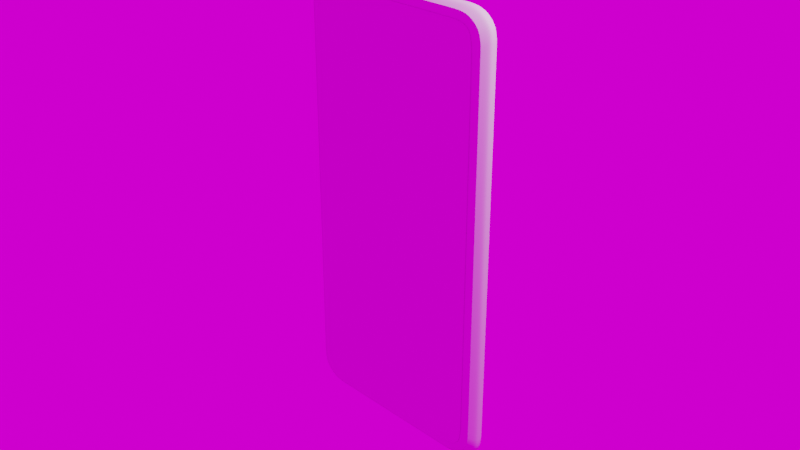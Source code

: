 # Source: phone_world_texture.blend  (saved by Blender 3.3.6; exported with 4.5.12 LTS)
import bpy
from mathutils import Matrix  # noqa: F401  (used for matrix-valued properties, if any)

bpy.ops.wm.read_factory_settings(use_empty=True)
scene = bpy.context.scene
scene.name = 'Scene'

# ---- collections
col_collection = bpy.data.collections.new('Collection'); scene.collection.children.link(col_collection)

# ---- images (referenced by path relative to the original .blend; pixels are not part of the script)
import os
ASSET_DIR = os.environ.get("B2B_ASSET_DIR", "")  # directory of the original .blend (textures are referenced by path, not embedded)
HERE = os.path.dirname(os.path.abspath(__file__))  # packed textures are extracted next to this script under _unpacked/

def load_image(name, relpath, width, height, colorspace="sRGB"):
    """Load a texture the original file referenced (path relative to the .blend, or extracted next to this script)."""
    p = next((c for c in (os.path.join(HERE, relpath), os.path.join(ASSET_DIR, relpath)) if relpath and os.path.exists(c)), "")
    if p:
        img = bpy.data.images.load(p, check_existing=True)
        img.name = name
    else:  # same state as the original file: an image datablock whose file is absent (Cycles renders it pink)
        img = bpy.data.images.new(name, width, height)
        img.source = "FILE"
        img.filepath = "//" + (relpath or name)
    img.colorspace_settings.name = colorspace
    return img
img_studio009_exr = load_image('Studio009.exr', 'textures/Studio009.exr', 1024, 1024, 'Linear Rec.709')

# ---- world
world_world = bpy.data.worlds.new('World'); scene.world = world_world
world_world.use_nodes = True; world_world.node_tree.nodes.clear()
_N = world_world.node_tree.nodes; _L = world_world.node_tree.links
n0 = _N.new('ShaderNodeOutputWorld'); n0.name = 'World Output'; n0.location = (300, 300)
n1 = _N.new('ShaderNodeBackground'); n1.name = 'Background'; n1.location = (10, 300)
n2 = _N.new('ShaderNodeTexEnvironment'); n2.name = 'Environment Texture'; n2.location = (-280, 280)
n2.image = img_studio009_exr
_L.new(n1.outputs[0], n0.inputs[0])
_L.new(n2.outputs[0], n1.inputs[0])
n0.is_active_output = True
world_world.color = (0.05088, 0.05088, 0.05088)
world_world.use_sun_shadow = False
world_world.sun_shadow_jitter_overblur = 0.0

# ---- cameras
cam_camera = bpy.data.cameras.new('Camera')
cam_camera.clip_end = 100.0
cam_camera.ortho_scale = 7.314

# ---- lights
light_light = bpy.data.lights.new('Light', 'POINT')
light_light.transmission_factor = 0.0
light_light.energy = 1000.0
light_light.shadow_soft_size = 0.1
light_light.shadow_maximum_resolution = 0.006
light_light.use_absolute_resolution = True

# ---- meshes
me_plane_001 = bpy.data.meshes.new('Plane.001')
me_plane_001.from_pydata([(1.058, 2.271, -0.1004), (1.129, 0.0, -0.1004), (0.8471, 2.35, -0.1004), (1.129, 2.082, -0.1004), (0.8471, 2.082, -0.1391), (0.9633, 2.334, -0.1004), (1.114, 2.19, -0.1004), (0.961, 2.082, -0.1391), (0.8471, 2.218, -0.1391), (0.9628, 2.195, -0.1391), (1.129, 2.037, -0.1004), (0.8471, 2.037, -0.1391), (0.961, 2.037, -0.1391), (0.7982, 2.35, -0.1004), (0.7982, 2.082, -0.1391), (0.7982, 2.218, -0.1391), (0.7982, 2.037, -0.1391), (0.9392, 2.27, -0.1391), (1.011, 2.223, -0.1391), (0.7982, 2.284, -0.1391), (0.0, 2.284, -0.1391), (0.0, 2.218, -0.1391), (0.7982, 0.0, -0.1391), (0.0, 0.0, -0.1391), (1.051, 2.165, -0.1391), (1.063, 2.078, -0.1391), (0.961, 0.0, -0.1391), (0.8471, 0.0, -0.1391), (1.063, 2.037, -0.1391), (0.0, 2.037, -0.1391), (0.0, 2.082, -0.1391), (0.8423, 2.284, -0.1391), (1.063, 0.0, -0.1391), (0.0, 2.35, -0.1004), (1.058, 2.271, -0.09563), (1.129, 0.0, -0.09563), (0.8471, 2.35, -0.09563), (1.129, 2.082, -0.09563), (0.9633, 2.334, -0.09563), (1.114, 2.19, -0.09563), (1.129, 2.037, -0.09563), (0.7982, 2.35, -0.09563), (0.0, 2.35, -0.09563), (1.058, 2.271, -0.06023), (1.129, 0.0, -0.06023), (0.8471, 2.35, -0.06023), (1.129, 2.082, -0.06023), (0.9633, 2.334, -0.06023), (1.114, 2.19, -0.06023), (1.129, 2.037, -0.06023), (0.7982, 2.35, -0.06023), (0.0, 2.35, -0.06023)], [], [(11, 12, 7, 4), (15, 8, 31, 19), (16, 11, 4, 14), (12, 28, 25, 7), (8, 4, 7, 9), (31, 8, 9, 17), (14, 4, 8, 15), (24, 9, 7, 25), (17, 9, 24, 18), (26, 32, 28, 12), (22, 27, 11, 16), (27, 26, 12, 11), (23, 22, 16, 29), (30, 14, 15, 21), (29, 16, 14, 30), (21, 15, 19, 20), (17, 18, 0, 5), (24, 25, 3, 6), (25, 28, 10, 3), (31, 17, 5, 2), (18, 24, 6, 0), (28, 32, 1, 10), (19, 31, 2, 13), (20, 19, 13, 33), (13, 2, 36, 41), (33, 13, 41, 42), (0, 6, 39, 34), (3, 10, 40, 37), (5, 0, 34, 38), (10, 1, 35, 40), (2, 5, 38, 36), (6, 3, 37, 39), (38, 34, 43, 47), (42, 41, 50, 51), (40, 35, 44, 49), (36, 38, 47, 45), (39, 37, 46, 48), (41, 36, 45, 50), (34, 39, 48, 43), (37, 40, 49, 46)])
me_plane_001.polygons.foreach_set('use_smooth', [True] * 40)
_uv = me_plane_001.uv_layers.new(name='UVMap')
_uv.uv.foreach_set('vector', [0.875, 0.9333, 0.9254, 0.9333, 0.9254, 0.943, 0.875, 0.943, 0.8534, 0.9717, 0.875, 0.9717, 0.8729, 0.9859, 0.8534, 0.9859, 0.8534, 0.9333, 0.875, 0.9333, 0.875, 0.943, 0.8534, 0.943, 0.9254, 0.9333, 0.9707, 0.9333, 0.9707, 0.942, 0.9254, 0.943, 0.875, 0.9717, 0.875, 0.943, 0.9254, 0.943, 0.459, 0.4677, 0.8729, 0.9859, 0.875, 0.9717, 0.459, 0.4677, 0.3582, 0.3833, 0.8534, 0.943, 0.875, 0.943, 0.875, 0.9717, 0.8534, 0.9717, 0.2731, 0.2783, 0.459, 0.4677, 0.9254, 0.943, 0.9707, 0.942, 0.3582, 0.3833, 0.459, 0.4677, 0.2731, 0.2783, 0.242, 0.2466, 0.9254, 0.5141, 0.9707, 0.5141, 0.9707, 0.9333, 0.9254, 0.9333, 0.8534, 0.5141, 0.875, 0.5141, 0.875, 0.9333, 0.8534, 0.9333, 0.875, 0.5141, 0.9254, 0.5141, 0.9254, 0.9333, 0.875, 0.9333, 0.5293, 0.5141, 0.8534, 0.5141, 0.8534, 0.9333, 0.5293, 0.9333, 0.5293, 0.943, 0.8534, 0.943, 0.8534, 0.9717, 0.5293, 0.9717, 0.5293, 0.9333, 0.8534, 0.9333, 0.8534, 0.943, 0.5293, 0.943, 0.5293, 0.9717, 0.8534, 0.9717, 0.8534, 0.9859, 0.5293, 0.9859, 0.3582, 0.3833, 0.242, 0.2466, 0.0, 0.0, 0.0, 0.0, 0.2731, 0.2783, 0.9707, 0.942, 1.0, 0.943, 0.0, 0.0, 0.9707, 0.942, 0.9707, 0.9333, 1.0, 0.9333, 1.0, 0.943, 0.8729, 0.9859, 0.3582, 0.3833, 0.0, 0.0, 0.875, 1.0, 0.242, 0.2466, 0.2731, 0.2783, 0.0, 0.0, 0.0, 0.0, 0.9707, 0.9333, 0.9707, 0.5141, 1.0, 0.5, 1.0, 0.9333, 0.8534, 0.9859, 0.8729, 0.9859, 0.875, 1.0, 0.8534, 1.0, 0.5293, 0.9859, 0.8534, 0.9859, 0.8534, 1.0, 0.0, 0.0, 0.8534, 1.0, 0.875, 1.0, 0.875, 1.0, 0.8534, 1.0, 0.0, 0.0, 0.8534, 1.0, 0.8534, 1.0, 0.0, 0.0, 0.0, 0.0, 0.0, 0.0, 0.0, 0.0, 0.0, 0.0, 1.0, 0.943, 1.0, 0.9333, 1.0, 0.9333, 1.0, 0.943, 0.0, 0.0, 0.0, 0.0, 0.0, 0.0, 0.0, 0.0, 1.0, 0.9333, 1.0, 0.5, 1.0, 0.5, 1.0, 0.9333, 0.875, 1.0, 0.0, 0.0, 0.0, 0.0, 0.875, 1.0, 0.0, 0.0, 1.0, 0.943, 1.0, 0.943, 0.0, 0.0, 0.0, 0.0, 0.0, 0.0, 0.0, 0.0, 0.0, 0.0, 0.0, 0.0, 0.8534, 1.0, 0.8534, 1.0, 0.0, 0.0, 1.0, 0.9333, 1.0, 0.5, 1.0, 0.5, 1.0, 0.9333, 0.875, 1.0, 0.0, 0.0, 0.0, 0.0, 0.875, 1.0, 0.0, 0.0, 1.0, 0.943, 1.0, 0.943, 0.0, 0.0, 0.8534, 1.0, 0.875, 1.0, 0.875, 1.0, 0.8534, 1.0, 0.0, 0.0, 0.0, 0.0, 0.0, 0.0, 0.0, 0.0, 1.0, 0.943, 1.0, 0.9333, 1.0, 0.9333, 1.0, 0.943])
me_plane_001.update()
me_plane_002 = bpy.data.meshes.new('Plane.002')
me_plane_002.from_pydata([(1.058, 2.271, -0.1004), (1.129, 0.0, -0.1004), (0.8471, 2.35, -0.1004), (1.129, 2.082, -0.1004), (0.9633, 2.334, -0.1004), (1.114, 2.19, -0.1004), (1.129, 2.037, -0.1004), (0.7982, 2.35, -0.1004), (0.0, 2.35, -0.1004), (1.058, 2.271, -0.1004), (1.129, 0.0, -0.1004), (0.8471, 2.35, -0.1004), (1.129, 2.082, -0.1004), (0.9633, 2.334, -0.1004), (1.114, 2.19, -0.1004), (1.129, 2.037, -0.1004), (0.7982, 2.35, -0.1004), (0.0, 2.35, -0.1004), (1.118, 2.316, -0.03386), (1.194, 0.0, -0.03386), (0.8956, 2.396, -0.03386), (1.194, 2.123, -0.03386), (1.019, 2.379, -0.03386), (1.178, 2.233, -0.03386), (1.194, 2.076, -0.03386), (0.844, 2.396, -0.03386), (0.0, 2.396, -0.03386), (1.118, 2.316, -0.0003439), (1.194, 0.0, -0.0003438), (0.8956, 2.396, -0.0003439), (1.194, 2.123, -0.0003439), (1.019, 2.379, -0.0003439), (1.178, 2.233, -0.0003439), (1.194, 2.076, -0.0003439), (0.844, 2.396, -0.0003439), (0.0, 2.396, -0.0003439), (1.164, 2.106, -0.06751), (1.148, 2.215, -0.06751), (0.8225, 2.377, -0.06751), (0.8729, 2.377, -0.06751), (1.09, 2.297, -0.06751), (1.164, 2.06, -0.06751), (0.9927, 2.36, -0.06751), (0.0, 2.377, -0.06751), (1.164, 0.0, -0.06751), (1.058, 2.271, -0.1004), (1.129, 0.0, -0.1004), (0.8471, 2.35, -0.1004), (1.129, 2.082, -0.1004), (0.9633, 2.334, -0.1004), (1.114, 2.19, -0.1004), (1.129, 2.037, -0.1004), (0.7982, 2.35, -0.1004), (0.0, 2.35, -0.1004), (1.058, 2.271, 0.0), (1.129, 0.0, 0.0), (0.8471, 2.35, 0.0), (1.129, 2.082, 0.0), (0.9633, 2.334, 0.0), (1.114, 2.19, 0.0), (1.129, 2.037, 0.0), (0.7982, 2.35, 0.0), (0.0, 2.35, 0.0)], [], [(4, 13, 9, 0), (7, 8, 17, 16), (1, 6, 15, 10), (2, 11, 13, 4), (5, 14, 12, 3), (2, 7, 16, 11), (0, 9, 14, 5), (6, 3, 12, 15), (37, 23, 21, 36), (39, 38, 25, 20), (40, 18, 23, 37), (41, 36, 21, 24), (42, 22, 18, 40), (38, 43, 26, 25), (44, 41, 24, 19), (39, 20, 22, 42), (25, 26, 35, 34), (19, 24, 33, 28), (20, 29, 31, 22), (23, 32, 30, 21), (20, 25, 34, 29), (18, 27, 32, 23), (24, 21, 30, 33), (22, 31, 27, 18), (11, 39, 42, 13), (10, 15, 41, 44), (16, 17, 43, 38), (13, 42, 40, 9), (15, 12, 36, 41), (9, 40, 37, 14), (11, 16, 38, 39), (14, 37, 36, 12), (17, 16, 52, 53), (15, 10, 46, 51), (11, 13, 49, 47), (14, 12, 48, 50), (16, 11, 47, 52), (9, 14, 50, 45), (12, 15, 51, 48), (13, 9, 45, 49), (52, 47, 56, 61), (45, 50, 59, 54), (48, 51, 60, 57), (49, 45, 54, 58), (53, 52, 61, 62), (51, 46, 55, 60), (47, 49, 58, 56), (50, 48, 57, 59)])
_uv = me_plane_002.uv_layers.new(name='UVMap')
_uv.uv.foreach_set('vector', [0.0, 0.0, 0.0, 0.0, 0.0, 0.0, 0.0, 0.0, 0.0, 0.0, 0.0, 0.0, 0.0, 0.0, 0.0, 0.0, 0.0, 0.0, 0.0, 0.0, 0.0, 0.0, 0.0, 0.0, 0.0, 0.0, 0.0, 0.0, 0.0, 0.0, 0.0, 0.0, 0.0, 0.0, 0.0, 0.0, 0.0, 0.0, 0.0, 0.0, 0.0, 0.0, 0.0, 0.0, 0.0, 0.0, 0.0, 0.0, 0.0, 0.0, 0.0, 0.0, 0.0, 0.0, 0.0, 0.0, 0.0, 0.0, 0.0, 0.0, 0.0, 0.0, 0.0, 0.0, 0.0, 0.0, 0.0, 0.0, 0.0, 0.0, 0.0, 0.0, 0.0, 0.0, 0.0, 0.0, 0.0, 0.0, 0.0, 0.0, 0.0, 0.0, 0.0, 0.0, 0.0, 0.0, 0.0, 0.0, 0.0, 0.0, 0.0, 0.0, 0.0, 0.0, 0.0, 0.0, 0.0, 0.0, 0.0, 0.0, 0.0, 0.0, 0.0, 0.0, 0.0, 0.0, 0.0, 0.0, 0.0, 0.0, 0.0, 0.0, 0.0, 0.0, 0.0, 0.0, 0.0, 0.0, 0.0, 0.0, 0.0, 0.0, 0.0, 0.0, 0.0, 0.0, 0.0, 0.0, 0.0, 0.0, 0.0, 0.0, 0.0, 0.0, 0.0, 0.0, 0.0, 0.0, 0.0, 0.0, 0.0, 0.0, 0.0, 0.0, 0.0, 0.0, 0.0, 0.0, 0.0, 0.0, 0.0, 0.0, 0.0, 0.0, 0.0, 0.0, 0.0, 0.0, 0.0, 0.0, 0.0, 0.0, 0.0, 0.0, 0.0, 0.0, 0.0, 0.0, 0.0, 0.0, 0.0, 0.0, 0.0, 0.0, 0.0, 0.0, 0.0, 0.0, 0.0, 0.0, 0.0, 0.0, 0.0, 0.0, 0.0, 0.0, 0.0, 0.0, 0.0, 0.0, 0.0, 0.0, 0.0, 0.0, 0.0, 0.0, 0.0, 0.0, 0.0, 0.0, 0.0, 0.0, 0.0, 0.0, 0.0, 0.0, 0.0, 0.0, 0.0, 0.0, 0.0, 0.0, 0.0, 0.0, 0.0, 0.0, 0.0, 0.0, 0.0, 0.0, 0.0, 0.0, 0.0, 0.0, 0.0, 0.0, 0.0, 0.0, 0.0, 0.0, 0.0, 0.0, 0.0, 0.0, 0.0, 0.0, 0.0, 0.0, 0.0, 0.0, 0.0, 0.0, 0.0, 0.0, 0.0, 0.0, 0.0, 0.0, 0.0, 0.0, 0.0, 0.0, 0.0, 0.0, 0.0, 0.0, 0.0, 0.0, 0.0, 0.0, 0.0, 0.0, 0.0, 0.0, 0.0, 0.0, 0.0, 0.0, 0.0, 0.0, 0.0, 0.0, 0.0, 0.0, 0.0, 0.0, 0.0, 0.0, 0.0, 0.0, 0.0, 0.0, 0.0, 0.0, 0.0, 0.0, 0.0, 0.0, 0.0, 0.0, 0.0, 0.0, 0.0, 0.0, 0.0, 0.0, 0.0, 0.0, 0.0, 0.0, 0.0, 0.0, 0.0, 0.0, 0.0, 0.0, 0.0, 0.0, 0.0, 0.0, 0.0, 0.0, 0.0, 0.0, 0.0, 0.0, 0.0, 0.0, 0.0, 0.0, 0.0, 0.0, 0.0, 0.0, 0.0, 0.0, 0.0, 0.0, 0.0, 0.0, 0.0, 0.0, 0.0, 0.0, 0.0, 0.0, 0.0, 0.0, 0.0, 0.0, 0.0, 0.0, 0.0, 0.0, 0.0, 0.0, 0.0, 0.0, 0.0, 0.0, 0.0, 0.0, 0.0, 0.0, 0.0, 0.0, 0.0, 0.0, 0.0, 0.0, 0.0, 0.0, 0.0, 0.0, 0.0, 0.0, 0.0, 0.0, 0.0, 0.0, 0.0, 0.0, 0.0, 0.0, 0.0, 0.0, 0.0, 0.0, 0.0, 0.0, 0.0, 0.0, 0.0, 0.0])
me_plane_002.update()
me_plane_003 = bpy.data.meshes.new('Plane.003')
me_plane_003.from_pydata([(1.058, 2.271, 0.0995), (1.129, 0.0, 0.0995), (0.8471, 2.35, 0.0995), (1.129, 2.082, 0.0995), (0.9633, 2.334, 0.0995), (1.114, 2.19, 0.0995), (1.129, 2.037, 0.0995), (0.7982, 2.35, 0.0995), (0.0, 2.35, 0.0995), (0.975, 2.206, 0.0995), (1.024, 0.0, 0.0995), (0.8146, 2.26, 0.0995), (1.024, 2.003, 0.0995), (0.9152, 2.246, 0.09749), (1.01, 2.149, 0.0995), (1.024, 1.959, 0.0995), (0.7676, 2.26, 0.0995), (0.0, 2.26, 0.0995), (0.918, 2.248, 0.09618), (1.058, 2.271, 0.09618), (1.129, 0.0, 0.09618), (0.8471, 2.35, 0.09618), (1.129, 2.082, 0.09618), (0.9633, 2.334, 0.09618), (1.114, 2.19, 0.09618), (1.129, 2.037, 0.09618), (0.7982, 2.35, 0.09618), (0.0, 2.35, 0.09618), (0.975, 2.206, 0.09618), (1.024, 0.0, 0.09618), (0.8146, 2.26, 0.09618), (1.024, 2.003, 0.09618), (0.918, 2.248, 0.09618), (1.01, 2.149, 0.09618), (1.024, 1.959, 0.09618), (0.7676, 2.26, 0.09618), (0.0, 2.26, 0.09618), (1.058, 2.271, 0.08282), (1.129, 0.0, 0.08282), (0.8471, 2.35, 0.08282), (1.129, 2.082, 0.08282), (0.9633, 2.334, 0.08282), (1.114, 2.19, 0.08282), (1.129, 2.037, 0.08282), (0.7982, 2.35, 0.08282), (0.0, 2.35, 0.08282), (0.975, 2.206, 0.08282), (1.024, 0.0, 0.08282), (0.8146, 2.26, 0.08282), (1.024, 2.003, 0.08282), (0.918, 2.248, 0.08282), (1.01, 2.149, 0.08282), (1.024, 1.959, 0.08282), (0.7676, 2.26, 0.08282), (0.0, 2.26, 0.08282)], [(13, 18)], [(7, 8, 17, 16), (1, 6, 15, 10), (2, 11, 13, 4), (5, 14, 12, 3), (2, 7, 16, 11), (0, 9, 14, 5), (6, 3, 12, 15), (4, 13, 9, 0), (21, 23, 41, 39), (31, 49, 52, 34), (25, 43, 40, 22), (31, 33, 51, 49), (24, 22, 40, 42), (28, 32, 50, 46), (36, 54, 53, 35), (0, 5, 24, 19), (14, 9, 28, 33), (1, 20, 25, 6), (15, 34, 29, 10), (2, 21, 26, 7), (16, 35, 30, 11), (7, 26, 27, 8), (4, 0, 19, 23), (17, 36, 35, 16), (9, 13, 32, 28), (5, 3, 22, 24), (12, 14, 33, 31), (6, 25, 22, 3), (12, 31, 34, 15), (2, 4, 23, 21), (13, 11, 30, 32), (44, 53, 54, 45), (38, 47, 52, 43), (39, 41, 50, 48), (42, 40, 49, 51), (39, 48, 53, 44), (37, 42, 51, 46), (43, 52, 49, 40), (41, 37, 46, 50), (32, 30, 48, 50), (19, 24, 42, 37), (33, 28, 46, 51), (20, 38, 43, 25), (34, 52, 47, 29), (21, 39, 44, 26), (35, 53, 48, 30), (26, 44, 45, 27), (23, 19, 37, 41)])
me_plane_003.polygons.foreach_set('use_smooth', [True] * 48)
_uv = me_plane_003.uv_layers.new(name='UVMap')
_uv.uv.foreach_set('vector', [0.0, 0.0, 0.0, 0.0, 0.0, 0.0, 0.0, 0.0, 0.0, 0.0, 0.0, 0.0, 0.0, 0.0, 0.0, 0.0, 0.0, 0.0, 0.0, 0.0, 0.0, 0.0, 0.0, 0.0, 0.0, 0.0, 0.0, 0.0, 0.0, 0.0, 0.0, 0.0, 0.0, 0.0, 0.0, 0.0, 0.0, 0.0, 0.0, 0.0, 0.0, 0.0, 0.0, 0.0, 0.0, 0.0, 0.0, 0.0, 0.0, 0.0, 0.0, 0.0, 0.0, 0.0, 0.0, 0.0, 0.0, 0.0, 0.0, 0.0, 0.0, 0.0, 0.0, 0.0, 0.0, 0.0, 0.0, 0.0, 0.0, 0.0, 0.0, 0.0, 0.0, 0.0, 0.0, 0.0, 0.0, 0.0, 0.0, 0.0, 0.0, 0.0, 0.0, 0.0, 0.0, 0.0, 0.0, 0.0, 0.0, 0.0, 0.0, 0.0, 0.0, 0.0, 0.0, 0.0, 0.0, 0.0, 0.0, 0.0, 0.0, 0.0, 0.0, 0.0, 0.0, 0.0, 0.0, 0.0, 0.0, 0.0, 0.0, 0.0, 0.0, 0.0, 0.0, 0.0, 0.0, 0.0, 0.0, 0.0, 0.0, 0.0, 0.0, 0.0, 0.0, 0.0, 0.0, 0.0, 0.0, 0.0, 0.0, 0.0, 0.0, 0.0, 0.0, 0.0, 0.0, 0.0, 0.0, 0.0, 0.0, 0.0, 0.0, 0.0, 0.0, 0.0, 0.0, 0.0, 0.0, 0.0, 0.0, 0.0, 0.0, 0.0, 0.0, 0.0, 0.0, 0.0, 0.0, 0.0, 0.0, 0.0, 0.0, 0.0, 0.0, 0.0, 0.0, 0.0, 0.0, 0.0, 0.0, 0.0, 0.0, 0.0, 0.0, 0.0, 0.0, 0.0, 0.0, 0.0, 0.0, 0.0, 0.0, 0.0, 0.0, 0.0, 0.0, 0.0, 0.0, 0.0, 0.0, 0.0, 0.0, 0.0, 0.0, 0.0, 0.0, 0.0, 0.0, 0.0, 0.0, 0.0, 0.0, 0.0, 0.0, 0.0, 0.0, 0.0, 0.0, 0.0, 0.0, 0.0, 0.0, 0.0, 0.0, 0.0, 0.0, 0.0, 0.0, 0.0, 0.0, 0.0, 0.0, 0.0, 0.0, 0.0, 0.0, 0.0, 0.0, 0.0, 0.0, 0.0, 0.0, 0.0, 0.0, 0.0, 0.0, 0.0, 0.0, 0.0, 0.0, 0.0, 0.0, 0.0, 0.0, 0.0, 0.0, 0.0, 0.0, 0.0, 0.0, 0.0, 0.0, 0.0, 0.0, 0.0, 0.0, 0.0, 0.0, 0.0, 0.0, 0.0, 0.0, 0.0, 0.0, 0.0, 0.0, 0.0, 0.0, 0.0, 0.0, 0.0, 0.0, 0.0, 0.0, 0.0, 0.0, 0.0, 0.0, 0.0, 0.0, 0.0, 0.0, 0.0, 0.0, 0.0, 0.0, 0.0, 0.0, 0.0, 0.0, 0.0, 0.0, 0.0, 0.0, 0.0, 0.0, 0.0, 0.0, 0.0, 0.0, 0.0, 0.0, 0.0, 0.0, 0.0, 0.0, 0.0, 0.0, 0.0, 0.0, 0.0, 0.0, 0.0, 0.0, 0.0, 0.0, 0.0, 0.0, 0.0, 0.0, 0.0, 0.0, 0.0, 0.0, 0.0, 0.0, 0.0, 0.0, 0.0, 0.0, 0.0, 0.0, 0.0, 0.0, 0.0, 0.0, 0.0, 0.0, 0.0, 0.0, 0.0, 0.0, 0.0, 0.0, 0.0, 0.0, 0.0, 0.0, 0.0, 0.0, 0.0, 0.0, 0.0, 0.0, 0.0, 0.0, 0.0, 0.0, 0.0, 0.0, 0.0, 0.0, 0.0, 0.0, 0.0, 0.0, 0.0, 0.0, 0.0, 0.0, 0.0, 0.0, 0.0, 0.0, 0.0, 0.0, 0.0, 0.0, 0.0, 0.0, 0.0, 0.0, 0.0])
me_plane_003.update()
me_plane_004 = bpy.data.meshes.new('Plane.004')
me_plane_004.from_pydata([(1.024, 0.0, 0.08036), (0.975, 2.206, 0.08036), (0.8146, 2.26, 0.08036), (1.024, 2.003, 0.08036), (0.918, 2.248, 0.08036), (1.01, 2.149, 0.08036), (1.024, 1.959, 0.08036), (0.7676, 2.26, 0.08036), (0.0, 2.26, 0.08036), (0.0, 0.0, 0.08036)], [], [(4, 2, 7, 8, 9, 0, 6, 3, 5, 1)])
_uv = me_plane_004.uv_layers.new(name='UVMap')
_uv.uv.foreach_set('vector', [0.0, 0.0, 0.0, 0.0, 0.0, 0.0, 0.0, 0.0, 0.0, 0.0, 0.0, 0.0, 0.0, 0.0, 0.0, 0.0, 0.0, 0.0, 0.0, 0.0])
me_plane_004.update()
me_plane_005 = bpy.data.meshes.new('Plane.005')
me_plane_005.from_pydata([(1.023, 0.0, 0.1052), (0.9745, 2.206, 0.1052), (0.8141, 2.26, 0.1052), (1.023, 2.003, 0.1052), (0.9175, 2.248, 0.1052), (1.009, 2.149, 0.1052), (1.023, 1.959, 0.1052), (0.7671, 2.26, 0.1052), (0.0, 2.26, 0.1052), (0.0, 0.0, 0.1052)], [], [(4, 2, 7, 8, 9, 0, 6, 3, 5, 1)])
_uv = me_plane_005.uv_layers.new(name='UVMap')
_uv.uv.foreach_set('vector', [0.0, 0.0, 0.0, 0.0, 0.0, 0.0, 0.0, 0.0, 0.0, 0.0, 0.0, 0.0, 0.0, 0.0, 0.0, 0.0, 0.0, 0.0, 0.0, 0.0])
me_plane_005.update()

# ---- objects
ob_light = bpy.data.objects.new('Light', light_light)
ob_camera = bpy.data.objects.new('Camera', cam_camera)
ob_empty = bpy.data.objects.new('Empty', None)
ob_empty_001 = bpy.data.objects.new('Empty.001', None)
ob_empty_002 = bpy.data.objects.new('Empty.002', None)
ob_empty_003 = bpy.data.objects.new('Empty.003', None)
ob_empty_004 = bpy.data.objects.new('Empty.004', None)
ob_empty_005 = bpy.data.objects.new('Empty.005', None)
ob_plane = bpy.data.objects.new('Plane', me_plane_001)
ob_plane_001 = bpy.data.objects.new('Plane.001', me_plane_002)
ob_plane_002 = bpy.data.objects.new('Plane.002', me_plane_003)
ob_plane_003 = bpy.data.objects.new('Plane.003', me_plane_004)
ob_plane_004 = bpy.data.objects.new('Plane.004', me_plane_005)

# ---- transforms, parenting, visibility, modifiers, constraints
ob_light.location = (4.076, 1.005, 5.904)
ob_light.rotation_euler = (0.6503, 0.05522, 1.866)
ob_light.lock_rotations_4d = False
ob_light.empty_display_type = 'ARROWS'
ob_light.color = (0.0, 0.0, 0.0, 0.0)
ob_light.lineart.crease_threshold = 0.0
ob_camera.location = (7.359, -6.926, 4.958)
ob_camera.rotation_euler = (1.109, 0.0, 0.8149)
ob_camera.lock_rotations_4d = False
ob_camera.empty_display_type = 'ARROWS'
ob_camera.color = (0.0, 0.0, 0.0, 0.0)
ob_camera.display_type = 'WIRE'
ob_camera.lineart.crease_threshold = 0.0
ob_empty.location = (0.0, 0.1414, 0.0)
ob_empty.rotation_euler = (1.571, -0.0, -0.0)
ob_empty.empty_display_type = 'IMAGE'
ob_empty.empty_display_size = 5.0
ob_empty.empty_image_depth = 'BACK'
ob_empty.show_empty_image_perspective = False
ob_empty.empty_image_side = 'FRONT'
ob_empty_001.location = (0.0, 0.0, 0.0)
ob_empty_001.rotation_euler = (1.571, 0.0, 3.142)
ob_empty_001.empty_display_type = 'IMAGE'
ob_empty_001.empty_display_size = 5.0
ob_empty_001.empty_image_depth = 'BACK'
ob_empty_001.show_empty_image_perspective = False
ob_empty_001.empty_image_side = 'FRONT'
ob_empty_002.location = (0.0, 0.0, 0.0)
ob_empty_002.rotation_euler = (1.571, -0.0, 1.571)
ob_empty_002.empty_display_type = 'IMAGE'
ob_empty_002.empty_display_size = 5.0
ob_empty_002.empty_image_depth = 'BACK'
ob_empty_002.show_empty_image_perspective = False
ob_empty_002.empty_image_side = 'FRONT'
ob_empty_003.location = (0.0, 0.0, 0.0)
ob_empty_003.rotation_euler = (1.571, -0.0, -1.571)
ob_empty_003.empty_display_type = 'IMAGE'
ob_empty_003.empty_display_size = 5.0
ob_empty_003.empty_image_depth = 'BACK'
ob_empty_003.show_empty_image_perspective = False
ob_empty_003.empty_image_side = 'FRONT'
ob_empty_004.location = (0.0, 0.0, 0.0)
ob_empty_004.empty_display_type = 'IMAGE'
ob_empty_004.empty_display_size = 5.0
ob_empty_004.empty_image_depth = 'BACK'
ob_empty_004.show_empty_image_perspective = False
ob_empty_004.empty_image_side = 'FRONT'
ob_empty_005.location = (0.0, 0.0, 0.0)
ob_empty_005.rotation_euler = (3.142, -0.0, -0.0)
ob_empty_005.empty_display_type = 'IMAGE'
ob_empty_005.empty_display_size = 5.0
ob_empty_005.empty_image_depth = 'BACK'
ob_empty_005.show_empty_image_perspective = False
ob_empty_005.empty_image_side = 'FRONT'
ob_plane.location = (0.0, 0.0, 0.0)
ob_plane.rotation_euler = (1.571, 0.0, 0.0)
_m = ob_plane.modifiers.new('Mirror', 'MIRROR')
_m.use_axis = (True, True, False)
_m.use_clip = True
_m = ob_plane.modifiers.new('Subdivision', 'SUBSURF')
_m.levels = 2
ob_plane_001.location = (0.0, 0.0, 0.0)
ob_plane_001.rotation_euler = (1.571, 0.0, 0.0)
_m = ob_plane_001.modifiers.new('Mirror', 'MIRROR')
_m.use_axis = (True, True, True)
_m.use_clip = True
_m = ob_plane_001.modifiers.new('Subdivision', 'SUBSURF')
_m.levels = 2
ob_plane_002.location = (0.0, 0.0, 0.0)
ob_plane_002.rotation_euler = (1.571, 0.0, 0.0)
_m = ob_plane_002.modifiers.new('Mirror', 'MIRROR')
_m.use_axis = (True, True, False)
_m.use_clip = True
_m = ob_plane_002.modifiers.new('Subdivision', 'SUBSURF')
_m.levels = 2
ob_plane_003.location = (0.0, 0.0, 0.0)
ob_plane_003.rotation_euler = (1.571, 0.0, 0.0)
_m = ob_plane_003.modifiers.new('Mirror', 'MIRROR')
_m.use_axis = (True, True, False)
_m.use_clip = True
_m = ob_plane_003.modifiers.new('Subdivision', 'SUBSURF')
_m.levels = 2
ob_plane_004.location = (0.0, 0.0, 0.0)
ob_plane_004.rotation_euler = (1.571, 0.0, 0.0)
_m = ob_plane_004.modifiers.new('Mirror', 'MIRROR')
_m.use_axis = (True, True, False)
_m.use_clip = True
_m = ob_plane_004.modifiers.new('Subdivision', 'SUBSURF')
_m.levels = 2
_m = ob_plane_004.modifiers.new('Solidify', 'SOLIDIFY')
_m.thickness = 0.025

# ---- collection membership
col_collection.objects.link(ob_light)
col_collection.objects.link(ob_camera)
col_collection.objects.link(ob_empty)
col_collection.objects.link(ob_empty_001)
col_collection.objects.link(ob_empty_002)
col_collection.objects.link(ob_empty_003)
col_collection.objects.link(ob_empty_004)
col_collection.objects.link(ob_empty_005)
col_collection.objects.link(ob_plane)
col_collection.objects.link(ob_plane_001)
col_collection.objects.link(ob_plane_002)
col_collection.objects.link(ob_plane_003)
col_collection.objects.link(ob_plane_004)

# ---- scene / render settings (as saved in the file)
scene.camera = ob_camera
scene.frame_start = 1; scene.frame_end = 250; scene.frame_set(1)
scene.render.engine = 'BLENDER_EEVEE_NEXT'
scene.cycles.sampling_pattern = 'TABULATED_SOBOL'
scene.cycles.use_light_tree = False
scene.view_settings.view_transform = 'Filmic'
bpy.context.view_layer.update()
